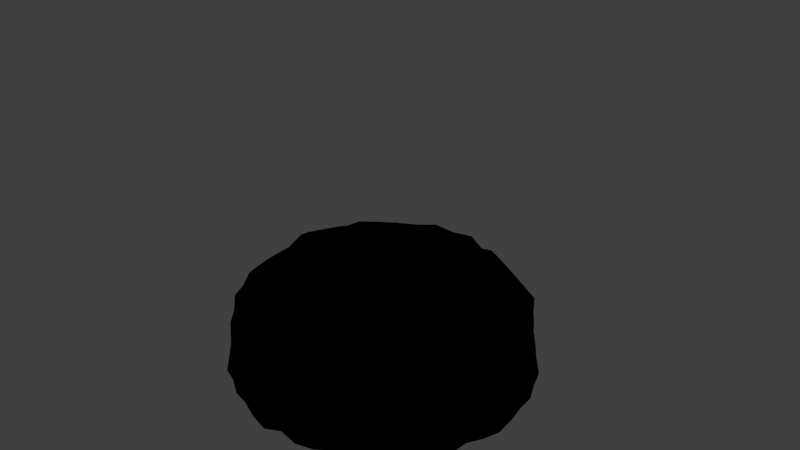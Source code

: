 # Source: spyingEasterBunny1.blend  (saved by Blender 2.79.0; exported with 4.5.12 LTS)
import bpy
from mathutils import Matrix  # noqa: F401  (used for matrix-valued properties, if any)

bpy.ops.wm.read_factory_settings(use_empty=True)
scene = bpy.context.scene
scene.name = 'Scene'

# ---- collections
col_collection_1 = bpy.data.collections.new('Collection 1'); scene.collection.children.link(col_collection_1)

# ---- materials (node trees are filled in below, after node groups)
mat_material_001 = bpy.data.materials.new('Material.001')
mat_material_001.alpha_threshold = 0.0
mat_material_001.roughness = 0.5
mat_material_002 = bpy.data.materials.new('Material.002')
mat_material_002.alpha_threshold = 0.0
mat_material_002.roughness = 0.5
mat_material_004 = bpy.data.materials.new('Material.004')
mat_material_004.alpha_threshold = 0.0
mat_material_004.roughness = 0.5

# ---- node groups
ng_gltf_metallic_roughness = bpy.data.node_groups.new('glTF Metallic Roughness', 'ShaderNodeTree')
_N = ng_gltf_metallic_roughness.nodes; _L = ng_gltf_metallic_roughness.links

# ---- material node trees
mat_material_001.use_nodes = True; mat_material_001.node_tree.nodes.clear()
_N = mat_material_001.node_tree.nodes; _L = mat_material_001.node_tree.links
n0 = _N.new('ShaderNodeOutputMaterial'); n0.name = 'Material Output'; n0.location = (300, 300)
n1 = _N.new('ShaderNodeGroup'); n1.name = 'Group'; n1.location = (-11, 392)
n1.node_tree = ng_gltf_metallic_roughness
n1.inputs[0].default_value = (0.7046, 0.136, 0.001454, 1.0)
n1.inputs[1].default_value = (1.0, 1.0, 1.0, 1.0)
n1.inputs[2].default_value = (1.0, 1.0, 1.0, 1.0)
n1.inputs[3].default_value = 1.0
n1.inputs[4].default_value = 1.0
n1.inputs[5].default_value = (0.5, 0.5, 1.0, 1.0)
n1.inputs[6].default_value = 1.0
n1.inputs[7].default_value = (1.0, 1.0, 1.0, 1.0)
n1.inputs[8].default_value = 1.0
n1.inputs[9].default_value = (1.0, 1.0, 1.0, 1.0)
n1.inputs[10].default_value = (0.0, 0.0, 0.0, 1.0)
n1.inputs[11].default_value = 1.0
n1.inputs[12].default_value = 0.5
n1.inputs[13].default_value = 0.0
n1.inputs[14].default_value = 0.0
n1.inputs[15].default_value = 0.0
n1.inputs[16].default_value = (0.0, 0.0, 0.0, 1.0)
_L.new(n1.outputs[0], n0.inputs[0])
n0.is_active_output = True
mat_material_002.use_nodes = True; mat_material_002.node_tree.nodes.clear()
_N = mat_material_002.node_tree.nodes; _L = mat_material_002.node_tree.links
n0 = _N.new('ShaderNodeOutputMaterial'); n0.name = 'Material Output'; n0.location = (300, 300)
n1 = _N.new('ShaderNodeGroup'); n1.name = 'Group'; n1.location = (2, 411)
n1.node_tree = ng_gltf_metallic_roughness
n1.inputs[0].default_value = (1.0, 0.4743, 0.3523, 1.0)
n1.inputs[1].default_value = (1.0, 1.0, 1.0, 1.0)
n1.inputs[2].default_value = (1.0, 0.6409, 0.0, 1.0)
n1.inputs[3].default_value = 1.0
n1.inputs[4].default_value = 1.0
n1.inputs[5].default_value = (0.5, 0.5, 1.0, 1.0)
n1.inputs[6].default_value = 1.0
n1.inputs[7].default_value = (1.0, 1.0, 1.0, 1.0)
n1.inputs[8].default_value = 1.0
n1.inputs[9].default_value = (1.0, 1.0, 1.0, 1.0)
n1.inputs[10].default_value = (0.0, 0.0, 0.0, 1.0)
n1.inputs[11].default_value = 1.0
n1.inputs[12].default_value = 0.5
n1.inputs[13].default_value = 0.0
n1.inputs[14].default_value = 0.0
n1.inputs[15].default_value = 0.0
n1.inputs[16].default_value = (0.0, 0.0, 0.0, 1.0)
_L.new(n1.outputs[0], n0.inputs[0])
n0.is_active_output = True
mat_material_004.use_nodes = True; mat_material_004.node_tree.nodes.clear()
_N = mat_material_004.node_tree.nodes; _L = mat_material_004.node_tree.links
n0 = _N.new('ShaderNodeOutputMaterial'); n0.name = 'Material Output'; n0.location = (300, 300)
n1 = _N.new('ShaderNodeGroup'); n1.name = 'Group'; n1.location = (44, 439)
n1.node_tree = ng_gltf_metallic_roughness
n1.inputs[0].default_value = (1.0, 0.3728, 0.02119, 1.0)
n1.inputs[1].default_value = (1.0, 1.0, 1.0, 1.0)
n1.inputs[2].default_value = (1.0, 1.0, 1.0, 1.0)
n1.inputs[3].default_value = 1.0
n1.inputs[4].default_value = 1.0
n1.inputs[5].default_value = (0.5, 0.5, 1.0, 1.0)
n1.inputs[6].default_value = 1.0
n1.inputs[7].default_value = (1.0, 1.0, 1.0, 1.0)
n1.inputs[8].default_value = 1.0
n1.inputs[9].default_value = (1.0, 1.0, 1.0, 1.0)
n1.inputs[10].default_value = (0.0, 0.0, 0.0, 1.0)
n1.inputs[11].default_value = 1.0
n1.inputs[12].default_value = 0.5
n1.inputs[13].default_value = 0.0
n1.inputs[14].default_value = 0.0
n1.inputs[15].default_value = 0.0
n1.inputs[16].default_value = (0.0, 0.0, 0.0, 1.0)
_L.new(n1.outputs[0], n0.inputs[0])
n0.is_active_output = True

# ---- world
world_world = bpy.data.worlds.new('World'); scene.world = world_world
world_world.color = (0.05088, 0.05088, 0.05088)
world_world.use_sun_shadow = False
world_world.sun_shadow_jitter_overblur = 0.0
world_world.cycles.sampling_method = 'MANUAL'

# ---- cameras
cam_camera = bpy.data.cameras.new('Camera')
cam_camera.type = 'ORTHO'
cam_camera.clip_end = 100.0
cam_camera.lens = 35.0
cam_camera.sensor_width = 32.0
cam_camera.sensor_height = 18.0
cam_camera.ortho_scale = 6.114
cam_camera.dof.focus_distance = 0.0

# ---- lights
light_lamp = bpy.data.lights.new('Lamp', 'POINT')
light_lamp.transmission_factor = 0.0
light_lamp.cutoff_distance = 30.0
light_lamp.energy = 100.0
light_lamp.shadow_buffer_clip_start = 1.001
light_lamp.shadow_soft_size = 0.1
light_lamp.shadow_maximum_resolution = 0.006
light_lamp.use_absolute_resolution = True

# ---- meshes
me_torus_002 = bpy.data.meshes.new('Torus.002')
me_torus_002.from_pydata([(1.252, -2.452e-06, -0.1853), (1.196, -1.446e-05, 0.154), (1.118, -3.088e-06, 0.339), (1.005, -2.452e-06, 0.4811), (0.8674, -2.452e-06, 0.3984), (0.8084, -2.452e-06, 0.2084), (1.228, 0.1617, -0.1681), (1.215, 0.1599, 0.1579), (1.11, 0.1462, 0.3441), (0.9959, 0.1311, 0.4521), (0.857, 0.1128, 0.4065), (0.7767, 0.1023, 0.2265), (1.212, 0.3248, -0.1899), (1.176, 0.315, 0.1568), (1.099, 0.2944, 0.3847), (0.9705, 0.26, 0.4824), (0.8382, 0.2246, 0.3972), (0.7492, 0.2007, 0.2322), (1.171, 0.4849, -0.2066), (1.146, 0.4746, 0.16), (1.036, 0.4293, 0.3483), (0.9283, 0.3845, 0.4919), (0.8167, 0.3383, 0.3534), (0.7169, 0.2969, 0.2319), (1.067, 0.6163, -0.1596), (1.062, 0.6132, 0.1581), (0.9776, 0.5644, 0.3646), (0.8695, 0.502, 0.4048), (0.7649, 0.4416, 0.3552), (0.6711, 0.3874, 0.2327), (0.9966, 0.7647, -0.1916), (0.9834, 0.7546, 0.16), (0.9068, 0.6958, 0.3976), (0.7966, 0.6112, 0.4054), (0.6935, 0.5321, 0.3801), (0.6163, 0.4729, 0.2313), (0.8852, 0.8852, -0.1858), (0.8757, 0.8757, 0.1599), (0.8043, 0.8043, 0.3848), (0.7102, 0.7102, 0.4439), (0.6319, 0.6319, 0.3272), (0.5567, 0.5567, 0.2236), (0.7522, 0.9803, -0.1638), (0.7294, 0.9506, 0.154), (0.6791, 0.885, 0.3335), (0.6113, 0.7967, 0.4184), (0.5404, 0.7043, 0.3431), (0.49, 0.6386, 0.2109), (0.6303, 1.092, -0.1978), (0.6005, 1.04, 0.1544), (0.5593, 0.9688, 0.3408), (0.5021, 0.8696, 0.41), (0.4331, 0.7502, 0.4013), (0.3852, 0.6671, 0.236), (0.4727, 1.141, -0.1633), (0.4773, 1.152, 0.1613), (0.4333, 1.046, 0.3726), (0.3843, 0.9277, 0.4192), (0.3361, 0.8114, 0.3687), (0.3073, 0.7419, 0.2123), (0.3285, 1.226, -0.2093), (0.3088, 1.152, 0.1531), (0.2949, 1.101, 0.3892), (0.26, 0.9705, 0.4797), (0.2305, 0.8604, 0.3349), (0.1998, 0.7455, 0.2349), (0.1633, 1.24, -0.1845), (0.1571, 1.193, 0.1547), (0.1464, 1.112, 0.3485), (0.1311, 0.9961, 0.4798), (0.1134, 0.8615, 0.3942), (0.1059, 0.804, 0.2065), (9.223e-07, 1.247, -0.1787), (9.197e-07, 1.233, 0.1592), (9.128e-07, 1.123, 0.3501), (9.033e-07, 1.005, 0.4803), (8.938e-07, 0.871, 0.3884), (8.869e-07, 0.7635, 0.241), (-0.1655, 1.257, -0.208), (-0.1578, 1.198, 0.1555), (-0.1492, 1.133, 0.3984), (-0.1311, 0.9958, 0.4395), (-0.1167, 0.8864, 0.326), (-0.1023, 0.7771, 0.2262), (-0.3216, 1.2, -0.1731), (-0.3235, 1.207, 0.1617), (-0.2945, 1.099, 0.3861), (-0.2598, 0.9698, 0.3942), (-0.2286, 0.8533, 0.355), (-0.2002, 0.7471, 0.2337), (-0.4819, 1.163, -0.1957), (-0.4574, 1.104, 0.1535), (-0.4312, 1.041, 0.3598), (-0.3844, 0.928, 0.4572), (-0.3347, 0.8081, 0.3786), (-0.3043, 0.7346, 0.218), (-0.6358, 1.101, -0.2126), (-0.6169, 1.069, 0.1592), (-0.5603, 0.9705, 0.3455), (-0.5024, 0.8702, 0.4904), (-0.4445, 0.7698, 0.3398), (-0.4041, 0.6999, 0.2085), (-0.7674, 1.0, -0.1976), (-0.7552, 0.9842, 0.1602), (-0.6852, 0.893, 0.3569), (-0.6116, 0.797, 0.4691), (-0.5413, 0.7055, 0.339), (-0.4798, 0.6253, 0.2231), (-0.8847, 0.8847, -0.1849), (-0.852, 0.852, 0.155), (-0.8069, 0.8069, 0.3933), (-0.71, 0.71, 0.4058), (-0.6229, 0.6229, 0.3616), (-0.5425, 0.5425, 0.2383), (-1.003, 0.77, -0.2033), (-0.9862, 0.7567, 0.1605), (-0.8983, 0.6893, 0.3727), (-0.7969, 0.6115, 0.4546), (-0.6897, 0.5292, 0.393), (-0.6271, 0.4812, 0.2214), (-1.084, 0.626, -0.1859), (-1.067, 0.616, 0.1589), (-0.9792, 0.5653, 0.3688), (-0.8698, 0.5022, 0.4408), (-0.7732, 0.4464, 0.3294), (-0.6899, 0.3983, 0.2169), (-1.168, 0.4837, -0.2021), (-1.119, 0.4637, 0.156), (-1.055, 0.4371, 0.3958), (-0.928, 0.3844, 0.453), (-0.8262, 0.3422, 0.3253), (-0.7151, 0.2962, 0.2333), (-1.196, 0.3204, -0.1668), (-1.16, 0.3108, 0.1546), (-1.093, 0.2927, 0.3699), (-0.9701, 0.2599, 0.4398), (-0.8525, 0.2284, 0.357), (-0.7531, 0.2018, 0.2293), (-1.243, 0.1636, -0.188), (-1.19, 0.1566, 0.1546), (-1.129, 0.1486, 0.3874), (-0.9959, 0.1311, 0.4587), (-0.8698, 0.1145, 0.3714), (-0.7849, 0.1033, 0.2205), (-1.234, -2.342e-06, -0.1615), (-1.243, 7.324e-06, 0.1602), (-1.113, -3.257e-06, 0.3272), (-1.004, -2.364e-06, 0.3996), (-0.8676, -2.375e-06, 0.3977), (-0.7766, -2.383e-06, 0.2315), (-1.263, -0.1662, -0.2152), (-1.208, -0.159, 0.157), (-1.121, -0.1476, 0.3698), (-0.9959, -0.1311, 0.4518), (-0.868, -0.1143, 0.3764), (-0.7578, -0.09977, 0.2404), (-1.228, -0.3291, -0.2122), (-1.187, -0.3179, 0.1583), (-1.094, -0.2932, 0.3738), (-0.9704, -0.26, 0.4657), (-0.8559, -0.2293, 0.3476), (-0.7709, -0.2066, 0.2158), (-1.138, -0.4716, -0.1592), (-1.102, -0.4567, 0.1539), (-1.057, -0.4377, 0.3995), (-0.928, -0.3844, 0.4531), (-0.8137, -0.337, 0.3622), (-0.7428, -0.3077, 0.2116), (-1.097, -0.6335, -0.2062), (-1.049, -0.6055, 0.1562), (-0.9652, -0.5572, 0.3309), (-0.8699, -0.5022, 0.4493), (-0.7718, -0.4456, 0.3339), (-0.6785, -0.3917, 0.2265), (-0.9889, -0.7588, -0.1786), (-0.952, -0.7305, 0.1548), (-0.8899, -0.6829, 0.3479), (-0.7967, -0.6113, 0.4217), (-0.6882, -0.5281, 0.3982), (-0.6055, -0.4646, 0.2412), (-0.8725, -0.8725, -0.1615), (-0.8761, -0.8761, 0.1595), (-0.8001, -0.8001, 0.3708), (-0.7104, -0.7104, 0.4788), (-0.6227, -0.6227, 0.3624), (-0.5592, -0.5592, 0.2211), (-0.77, -1.003, -0.2034), (-0.7432, -0.9685, 0.1573), (-0.6951, -0.9059, 0.395), (-0.6114, -0.7968, 0.439), (-0.5302, -0.691, 0.3885), (-0.4773, -0.622, 0.2261), (-0.6163, -1.067, -0.1596), (-0.6091, -1.055, 0.1571), (-0.5638, -0.9766, 0.3619), (-0.5023, -0.87, 0.4661), (-0.447, -0.7742, 0.3261), (-0.4051, -0.7017, 0.207), (-0.4846, -1.17, -0.2054), (-0.4647, -1.122, 0.1566), (-0.4283, -1.034, 0.342), (-0.3845, -0.9283, 0.4829), (-0.3357, -0.8104, 0.3718), (-0.295, -0.7122, 0.2356), (-0.3207, -1.197, -0.1684), (-0.3146, -1.174, 0.1568), (-0.294, -1.097, 0.3812), (-0.2599, -0.97, 0.4175), (-0.2293, -0.8558, 0.3478), (-0.2, -0.7465, 0.2342), (-0.1648, -1.252, -0.2001), (-0.1606, -1.22, 0.1585), (-0.1489, -1.131, 0.3934), (-0.1311, -0.996, 0.4696), (-0.1132, -0.8602, 0.3977), (-0.1058, -0.8036, 0.2068), (9.223e-07, -1.234, -0.1619), (9.197e-07, -1.201, 0.1552), (9.128e-07, -1.123, 0.3497), (9.033e-07, -1.005, 0.4774), (8.938e-07, -0.882, 0.3587), (8.869e-07, -0.7629, 0.2414), (0.1622, -1.232, -0.1728), (0.1561, -1.186, 0.1546), (0.1453, -1.104, 0.3276), (0.1311, -0.9957, 0.4349), (0.1167, -0.8866, 0.3254), (0.1042, -0.7917, 0.2155), (0.3307, -1.234, -0.2209), (0.3156, -1.178, 0.1572), (0.2968, -1.108, 0.407), (0.2601, -0.9705, 0.4873), (0.2272, -0.8478, 0.3704), (0.2039, -0.761, 0.2233), (0.4784, -1.155, -0.1834), (0.4564, -1.102, 0.1541), (0.4283, -1.034, 0.3419), (0.3843, -0.9278, 0.4274), (0.3319, -0.8013, 0.3985), (0.2947, -0.7114, 0.2363), (0.6186, -1.071, -0.1658), (0.6017, -1.042, 0.1553), (0.5654, -0.9792, 0.369), (0.5022, -0.8699, 0.4528), (0.4434, -0.768, 0.3455), (0.3957, -0.6854, 0.2206), (0.7562, -0.9854, -0.1726), (0.7461, -0.9723, 0.1579), (0.6926, -0.9026, 0.3853), (0.6115, -0.7969, 0.446), (0.5389, -0.7024, 0.3497), (0.4802, -0.6258, 0.2226), (0.8929, -0.8929, -0.2005), (0.8605, -0.8605, 0.1569), (0.8112, -0.8112, 0.4077), (0.7103, -0.7103, 0.4592), (0.6204, -0.6204, 0.3714), (0.564, -0.564, 0.2161), (0.9997, -0.7671, -0.1969), (0.9525, -0.7309, 0.1549), (0.889, -0.6822, 0.3452), (0.7965, -0.6112, 0.3972), (0.6857, -0.5262, 0.4066), (0.6047, -0.464, 0.2419), (1.08, -0.6234, -0.1788), (1.074, -0.62, 0.1597), (0.9904, -0.5718, 0.3991), (0.8698, -0.5022, 0.4337), (0.7577, -0.4374, 0.3779), (0.7045, -0.4067, 0.2046), (1.145, -0.4744, -0.1694), (1.151, -0.4767, 0.1604), (1.048, -0.4341, 0.3773), (0.9281, -0.3844, 0.4594), (0.8245, -0.3415, 0.3304), (0.7327, -0.3035, 0.2194), (1.226, -0.3286, -0.2097), (1.186, -0.3178, 0.1582), (1.105, -0.296, 0.399), (0.9701, -0.2599, 0.438), (0.8408, -0.2253, 0.39), (0.7609, -0.2039, 0.2234), (1.231, -0.162, -0.1715), (1.203, -0.1584, 0.1564), (1.111, -0.1463, 0.3463), (0.9955, -0.1311, 0.4108), (0.8797, -0.1158, 0.3443), (0.777, -0.1023, 0.2263), (0.8806, 0.8801, 0.32), (-0.1594, 1.211, 0.3052), (-0.6104, -1.058, 0.3048), (-1.233, 0.1618, 0.3187), (0.3176, 1.185, 0.3087), (-0.7338, 0.9558, 0.2952), (0.867, -0.8675, 0.308), (1.057, 0.6096, 0.3044), (0.3214, -1.2, 0.317), (-0.1588, -1.206, 0.3022), (1.202, -0.1587, 0.2995), (1.239, -0.0004862, 0.316), (-0.8674, -0.8679, 0.3083), (9.197e-07, 1.217, 0.3025), (0.4624, 1.116, 0.2971), (0.458, -1.106, 0.2906), (-1.213, -0.0004706, 0.2999), (-0.8785, 0.878, 0.3181), (0.9606, -0.7375, 0.2988), (0.9784, 0.7503, 0.3125), (1.19, 0.1562, 0.2921), (-0.4588, 1.107, 0.2912), (-0.3134, -1.17, 0.2989), (-0.9887, -0.7591, 0.3199), (1.069, -0.6179, 0.3131), (0.16, 1.215, 0.308), (0.604, 1.046, 0.2968), (-1.189, -0.157, 0.2916), (-1.036, -0.5985, 0.29), (-1.132, 0.4682, 0.3072), (0.5977, -1.036, 0.2898), (1.155, 0.3091, 0.2895), (-0.974, 0.7469, 0.3091), (-0.3177, 1.185, 0.3089), (0.7453, 0.9708, 0.3069), (1.107, -0.459, 0.2912), (-0.4672, -1.128, 0.3048), (-1.158, -0.3107, 0.2914), (1.135, 0.4697, 0.3096), (0.7322, -0.9547, 0.2941), (0.1607, -1.221, 0.3109), (-1.175, 0.3144, 0.3022), (-0.6031, 1.044, 0.2957), (1.164, -0.3125, 0.2956), (-1.073, 0.6187, 0.3156), (9.197e-07, -1.223, 0.3061), (-1.119, -0.4642, 0.2994), (-0.7589, -0.9895, 0.3201), (0.763, -0.1005, -0.0936), (0.7811, -0.2093, -0.1557), (0.7274, -0.3013, -0.1218), (0.6806, -0.3929, -0.1195), (0.6208, -0.4763, -0.114), (0.5511, -0.5511, -0.1092), (0.4674, -0.6091, -0.0907), (0.3975, -0.6885, -0.1339), (0.3003, -0.7249, -0.1175), (0.208, -0.7762, -0.1476), (0.1012, -0.7688, -0.1029), (8.869e-07, -0.7776, -0.1063), (-0.1014, -0.7703, -0.1053), (-0.2013, -0.7512, -0.1064), (-0.3043, -0.7345, -0.1341), (-0.3937, -0.682, -0.122), (-0.4775, -0.6222, -0.117), (-0.5453, -0.5453, -0.09606), (-0.6321, -0.485, -0.1368), (-0.6886, -0.3976, -0.1343), (-0.7098, -0.294, -0.0916), (-0.7563, -0.2026, -0.1148), (-0.7756, -0.1021, -0.1139), (-0.7667, -2.383e-06, -0.08899), (-0.7695, 0.1013, -0.104), (-0.7789, 0.2087, -0.152), (-0.7373, 0.3054, -0.1389), (-0.6674, 0.3853, -0.09522), (-0.64, 0.4911, -0.1526), (-0.5568, 0.5568, -0.1221), (-0.4868, 0.6344, -0.1414), (-0.3983, 0.6899, -0.1367), (-0.296, 0.7146, -0.09985), (-0.1993, 0.7438, -0.0943), (-0.102, 0.7749, -0.1127), (8.869e-07, 0.7852, -0.1184), (0.1044, 0.7929, -0.1415), (0.2049, 0.7648, -0.1289), (0.2933, 0.7082, -0.08879), (0.3944, 0.6831, -0.1242), (0.4744, 0.6183, -0.1091), (0.5687, 0.5687, -0.1487), (0.6271, 0.4812, -0.1268), (0.6878, 0.3971, -0.1328), (0.7117, 0.2948, -0.09476), (0.7746, 0.2076, -0.145), (0.7772, 0.1023, -0.1164), (0.7919, -2.452e-06, -0.1291)], [], [(0, 6, 7, 1), (299, 308, 8, 2), (2, 8, 9, 3), (3, 9, 10, 4), (4, 10, 11, 5), (6, 12, 13, 7), (308, 319, 14, 8), (8, 14, 15, 9), (9, 15, 16, 10), (10, 16, 17, 11), (12, 18, 19, 13), (319, 326, 20, 14), (14, 20, 21, 15), (15, 21, 22, 16), (16, 22, 23, 17), (167, 173, 355, 356), (18, 24, 25, 19), (326, 295, 26, 20), (20, 26, 27, 21), (21, 27, 28, 22), (22, 28, 29, 23), (191, 197, 351, 352), (24, 30, 31, 25), (295, 307, 32, 26), (26, 32, 33, 27), (27, 33, 34, 28), (28, 34, 35, 29), (269, 275, 338, 339), (30, 36, 37, 31), (307, 288, 38, 32), (32, 38, 39, 33), (33, 39, 40, 34), (34, 40, 41, 35), (36, 42, 43, 37), (288, 322, 44, 38), (38, 44, 45, 39), (39, 45, 46, 40), (40, 46, 47, 41), (42, 48, 49, 43), (322, 314, 50, 44), (44, 50, 51, 45), (45, 51, 52, 46), (46, 52, 53, 47), (48, 54, 55, 49), (314, 302, 56, 50), (50, 56, 57, 51), (51, 57, 58, 52), (52, 58, 59, 53), (257, 263, 340, 341), (54, 60, 61, 55), (302, 292, 62, 56), (56, 62, 63, 57), (57, 63, 64, 58), (58, 64, 65, 59), (47, 53, 375, 376), (60, 66, 67, 61), (292, 313, 68, 62), (62, 68, 69, 63), (63, 69, 70, 64), (64, 70, 71, 65), (155, 161, 357, 358), (66, 72, 73, 67), (313, 301, 74, 68), (68, 74, 75, 69), (69, 75, 76, 70), (70, 76, 77, 71), (233, 239, 344, 345), (72, 78, 79, 73), (301, 289, 80, 74), (74, 80, 81, 75), (75, 81, 82, 76), (76, 82, 83, 77), (78, 84, 85, 79), (289, 321, 86, 80), (80, 86, 87, 81), (81, 87, 88, 82), (82, 88, 89, 83), (84, 90, 91, 85), (321, 309, 92, 86), (86, 92, 93, 87), (87, 93, 94, 88), (88, 94, 95, 89), (203, 209, 349, 350), (90, 96, 97, 91), (309, 330, 98, 92), (92, 98, 99, 93), (93, 99, 100, 94), (94, 100, 101, 95), (29, 35, 378, 379), (96, 102, 103, 97), (330, 293, 104, 98), (98, 104, 105, 99), (99, 105, 106, 100), (100, 106, 107, 101), (251, 257, 341, 342), (102, 108, 109, 103), (293, 305, 110, 104), (104, 110, 111, 105), (105, 111, 112, 106), (106, 112, 113, 107), (108, 114, 115, 109), (305, 320, 116, 110), (110, 116, 117, 111), (111, 117, 118, 112), (112, 118, 119, 113), (114, 120, 121, 115), (320, 332, 122, 116), (116, 122, 123, 117), (117, 123, 124, 118), (118, 124, 125, 119), (23, 29, 379, 380), (120, 126, 127, 121), (332, 317, 128, 122), (122, 128, 129, 123), (123, 129, 130, 124), (124, 130, 131, 125), (89, 95, 368, 369), (126, 132, 133, 127), (317, 329, 134, 128), (128, 134, 135, 129), (129, 135, 136, 130), (130, 136, 137, 131), (275, 281, 337, 338), (132, 138, 139, 133), (329, 291, 140, 134), (134, 140, 141, 135), (135, 141, 142, 136), (136, 142, 143, 137), (221, 227, 346, 347), (138, 144, 145, 139), (291, 304, 146, 140), (140, 146, 147, 141), (141, 147, 148, 142), (142, 148, 149, 143), (144, 150, 151, 145), (304, 315, 152, 146), (146, 152, 153, 147), (147, 153, 154, 148), (148, 154, 155, 149), (150, 156, 157, 151), (315, 325, 158, 152), (152, 158, 159, 153), (153, 159, 160, 154), (154, 160, 161, 155), (245, 251, 342, 343), (156, 162, 163, 157), (325, 334, 164, 158), (158, 164, 165, 159), (159, 165, 166, 160), (160, 166, 167, 161), (162, 168, 169, 163), (334, 316, 170, 164), (164, 170, 171, 165), (165, 171, 172, 166), (166, 172, 173, 167), (168, 174, 175, 169), (316, 311, 176, 170), (170, 176, 177, 171), (171, 177, 178, 172), (172, 178, 179, 173), (143, 149, 359, 360), (174, 180, 181, 175), (311, 300, 182, 176), (176, 182, 183, 177), (177, 183, 184, 178), (178, 184, 185, 179), (35, 41, 377, 378), (180, 186, 187, 181), (300, 335, 188, 182), (182, 188, 189, 183), (183, 189, 190, 184), (184, 190, 191, 185), (186, 192, 193, 187), (335, 290, 194, 188), (188, 194, 195, 189), (189, 195, 196, 190), (190, 196, 197, 191), (192, 198, 199, 193), (290, 324, 200, 194), (194, 200, 201, 195), (195, 201, 202, 196), (196, 202, 203, 197), (198, 204, 205, 199), (324, 310, 206, 200), (200, 206, 207, 201), (201, 207, 208, 202), (202, 208, 209, 203), (204, 210, 211, 205), (310, 297, 212, 206), (206, 212, 213, 207), (207, 213, 214, 208), (208, 214, 215, 209), (179, 185, 353, 354), (210, 216, 217, 211), (297, 333, 218, 212), (212, 218, 219, 213), (213, 219, 220, 214), (214, 220, 221, 215), (216, 222, 223, 217), (333, 328, 224, 218), (218, 224, 225, 219), (219, 225, 226, 220), (220, 226, 227, 221), (222, 228, 229, 223), (328, 296, 230, 224), (224, 230, 231, 225), (225, 231, 232, 226), (226, 232, 233, 227), (125, 131, 362, 363), (228, 234, 235, 229), (296, 303, 236, 230), (230, 236, 237, 231), (231, 237, 238, 232), (232, 238, 239, 233), (234, 240, 241, 235), (303, 318, 242, 236), (236, 242, 243, 237), (237, 243, 244, 238), (238, 244, 245, 239), (240, 246, 247, 241), (318, 327, 248, 242), (242, 248, 249, 243), (243, 249, 250, 244), (244, 250, 251, 245), (239, 245, 343, 344), (246, 252, 253, 247), (327, 294, 254, 248), (248, 254, 255, 249), (249, 255, 256, 250), (250, 256, 257, 251), (17, 23, 380, 381), (252, 258, 259, 253), (294, 306, 260, 254), (254, 260, 261, 255), (255, 261, 262, 256), (256, 262, 263, 257), (258, 264, 265, 259), (306, 312, 266, 260), (260, 266, 267, 261), (261, 267, 268, 262), (262, 268, 269, 263), (264, 270, 271, 265), (312, 323, 272, 266), (266, 272, 273, 267), (267, 273, 274, 268), (268, 274, 275, 269), (270, 276, 277, 271), (323, 331, 278, 272), (272, 278, 279, 273), (273, 279, 280, 274), (274, 280, 281, 275), (83, 89, 369, 370), (276, 282, 283, 277), (331, 298, 284, 278), (278, 284, 285, 279), (279, 285, 286, 280), (280, 286, 287, 281), (59, 65, 373, 374), (282, 0, 1, 283), (298, 299, 2, 284), (284, 2, 3, 285), (285, 3, 4, 286), (286, 4, 5, 287), (209, 215, 348, 349), (283, 1, 299, 298), (277, 283, 298, 331), (271, 277, 331, 323), (265, 271, 323, 312), (259, 265, 312, 306), (253, 259, 306, 294), (247, 253, 294, 327), (241, 247, 327, 318), (235, 241, 318, 303), (229, 235, 303, 296), (223, 229, 296, 328), (217, 223, 328, 333), (211, 217, 333, 297), (205, 211, 297, 310), (199, 205, 310, 324), (193, 199, 324, 290), (187, 193, 290, 335), (181, 187, 335, 300), (175, 181, 300, 311), (169, 175, 311, 316), (163, 169, 316, 334), (157, 163, 334, 325), (151, 157, 325, 315), (145, 151, 315, 304), (139, 145, 304, 291), (133, 139, 291, 329), (127, 133, 329, 317), (121, 127, 317, 332), (115, 121, 332, 320), (109, 115, 320, 305), (103, 109, 305, 293), (97, 103, 293, 330), (91, 97, 330, 309), (85, 91, 309, 321), (79, 85, 321, 289), (73, 79, 289, 301), (67, 73, 301, 313), (61, 67, 313, 292), (55, 61, 292, 302), (49, 55, 302, 314), (43, 49, 314, 322), (37, 43, 322, 288), (31, 37, 288, 307), (25, 31, 307, 295), (19, 25, 295, 326), (13, 19, 326, 319), (7, 13, 319, 308), (1, 7, 308, 299), (5, 11, 382, 383), (101, 107, 366, 367), (185, 191, 352, 353), (264, 258, 252, 246, 240, 234, 228, 222, 216, 210, 204, 198, 192, 186, 180, 174, 168, 162, 156, 150, 144, 138, 132, 126, 120, 114, 108, 102, 96, 90, 84, 78, 72, 66, 60, 54, 48, 42, 36, 30, 24, 18, 12, 6, 0, 282, 276, 270), (131, 137, 361, 362), (227, 233, 345, 346), (263, 269, 339, 340), (95, 101, 367, 368), (119, 125, 363, 364), (281, 287, 336, 337), (173, 179, 354, 355), (215, 221, 347, 348), (77, 83, 370, 371), (71, 77, 371, 372), (149, 155, 358, 359), (41, 47, 376, 377), (11, 17, 381, 382), (65, 71, 372, 373), (197, 203, 350, 351), (113, 119, 364, 365), (53, 59, 374, 375), (287, 5, 383, 336), (161, 167, 356, 357), (137, 143, 360, 361), (107, 113, 365, 366), (372, 371, 370, 369, 368, 367, 366, 365, 364, 363, 362, 361, 360, 359, 358, 357, 356, 355, 354, 353, 352, 351, 350, 349, 348, 347, 346, 345, 344, 343, 342, 341, 340, 339, 338, 337, 336, 383, 382, 381, 380, 379, 378, 377, 376, 375, 374, 373)])
me_torus_002.polygons.foreach_set('material_index', [2, 2, 2, 2, 2, 2, 2, 2, 2, 2, 2, 2, 2, 2, 2, 2, 2, 2, 2, 2, 2, 2, 2, 2, 2, 2, 2, 2, 2, 2, 2, 2, 2, 2, 2, 2, 2, 2, 2, 2, 2, 2, 2, 2, 2, 2, 2, 2, 2, 2, 2, 2, 2, 2, 2, 2, 2, 2, 2, 2, 2, 2, 2, 2, 2, 2, 2, 2, 2, 2, 2, 2, 2, 2, 2, 2, 2, 2, 2, 2, 2, 2, 2, 2, 2, 2, 2, 2, 2, 2, 2, 2, 2, 2, 2, 2, 2, 2, 2, 2, 2, 2, 2, 2, 2, 2, 2, 2, 2, 2, 2, 2, 2, 2, 2, 2, 2, 2, 2, 2, 2, 2, 2, 2, 2, 2, 2, 2, 2, 2, 2, 2, 2, 2, 2, 2, 2, 2, 2, 2, 2, 2, 2, 2, 2, 2, 2, 2, 2, 2, 2, 2, 2, 2, 2, 2, 2, 2, 2, 2, 2, 2, 2, 2, 2, 2, 2, 2, 2, 2, 2, 2, 2, 2, 2, 2, 2, 2, 2, 2, 2, 2, 2, 2, 2, 2, 2, 2, 2, 2, 2, 2, 2, 2, 2, 2, 2, 2, 2, 2, 2, 2, 2, 2, 2, 2, 2, 2, 2, 2, 2, 2, 2, 2, 2, 2, 2, 2, 2, 2, 2, 2, 2, 2, 2, 2, 2, 2, 2, 2, 2, 2, 2, 2, 2, 2, 2, 2, 2, 2, 2, 2, 2, 2, 2, 2, 2, 2, 2, 2, 2, 2, 2, 2, 2, 2, 2, 2, 2, 2, 2, 2, 2, 2, 2, 2, 2, 2, 2, 2, 2, 2, 2, 2, 2, 2, 2, 2, 2, 2, 2, 2, 2, 2, 2, 2, 2, 2, 2, 2, 2, 2, 2, 2, 2, 2, 2, 2, 2, 2, 2, 2, 2, 2, 2, 2, 2, 2, 2, 2, 2, 2, 2, 2, 2, 2, 2, 2, 2, 2, 2, 2, 2, 2, 2, 2, 2, 2, 2, 2, 2, 2, 2, 2, 2, 2, 2, 2])
me_torus_002.materials.append(mat_material_001)
me_torus_002.materials.append(mat_material_002)
me_torus_002.materials.append(mat_material_004)
me_torus_002.use_remesh_preserve_volume = False
me_torus_002.use_remesh_preserve_attributes = False
me_torus_002.use_mirror_vertex_groups = False
me_torus_002.update()

# ---- objects
ob_torus_001 = bpy.data.objects.new('Torus.001', me_torus_002)
ob_lamp = bpy.data.objects.new('Lamp', light_lamp)
ob_camera = bpy.data.objects.new('Camera', cam_camera)

# ---- transforms, parenting, visibility, modifiers, constraints
ob_torus_001.location = (0.0164, -0.02913, 1.243)
ob_torus_001.scale = (0.9431, 0.9431, 0.9431)
ob_torus_001.hide_viewport = True
ob_torus_001.lineart.crease_threshold = 0.0
ob_lamp.location = (4.076, 1.005, 5.904)
ob_lamp.rotation_euler = (0.6503, 0.05522, 1.866)
ob_lamp.lock_rotations_4d = False
ob_lamp.empty_display_type = 'ARROWS'
ob_lamp.color = (0.0, 0.0, 0.0, 0.0)
ob_lamp.lineart.crease_threshold = 0.0
ob_camera.location = (1.537, 5.172, 6.76)
ob_camera.rotation_euler = (0.896, -4.735e-08, 2.834)
ob_camera.scale = (1.0, 1.0, 1.0)
ob_camera.lock_rotations_4d = False
ob_camera.empty_display_type = 'ARROWS'
ob_camera.color = (0.0, 0.0, 0.0, 0.0)
ob_camera.display_type = 'WIRE'
ob_camera.lineart.crease_threshold = 0.0

# ---- collection membership
col_collection_1.objects.link(ob_torus_001)
col_collection_1.objects.link(ob_lamp)
col_collection_1.objects.link(ob_camera)

# ---- scene / render settings (as saved in the file)
scene.camera = ob_camera
scene.frame_start = 1; scene.frame_end = 250; scene.frame_set(1)
scene.render.engine = 'CYCLES'
scene.render.resolution_percentage = 50
scene.render.dither_intensity = 0.0
scene.cycles.use_denoising = False
scene.cycles.samples = 128
scene.cycles.sampling_pattern = 'TABULATED_SOBOL'
scene.cycles.use_adaptive_sampling = False
scene.cycles.use_light_tree = False
scene.cycles.blur_glossy = 0.0
scene.cycles.sample_clamp_indirect = 0.0
scene.view_settings.view_transform = 'Standard'
bpy.context.view_layer.update()
